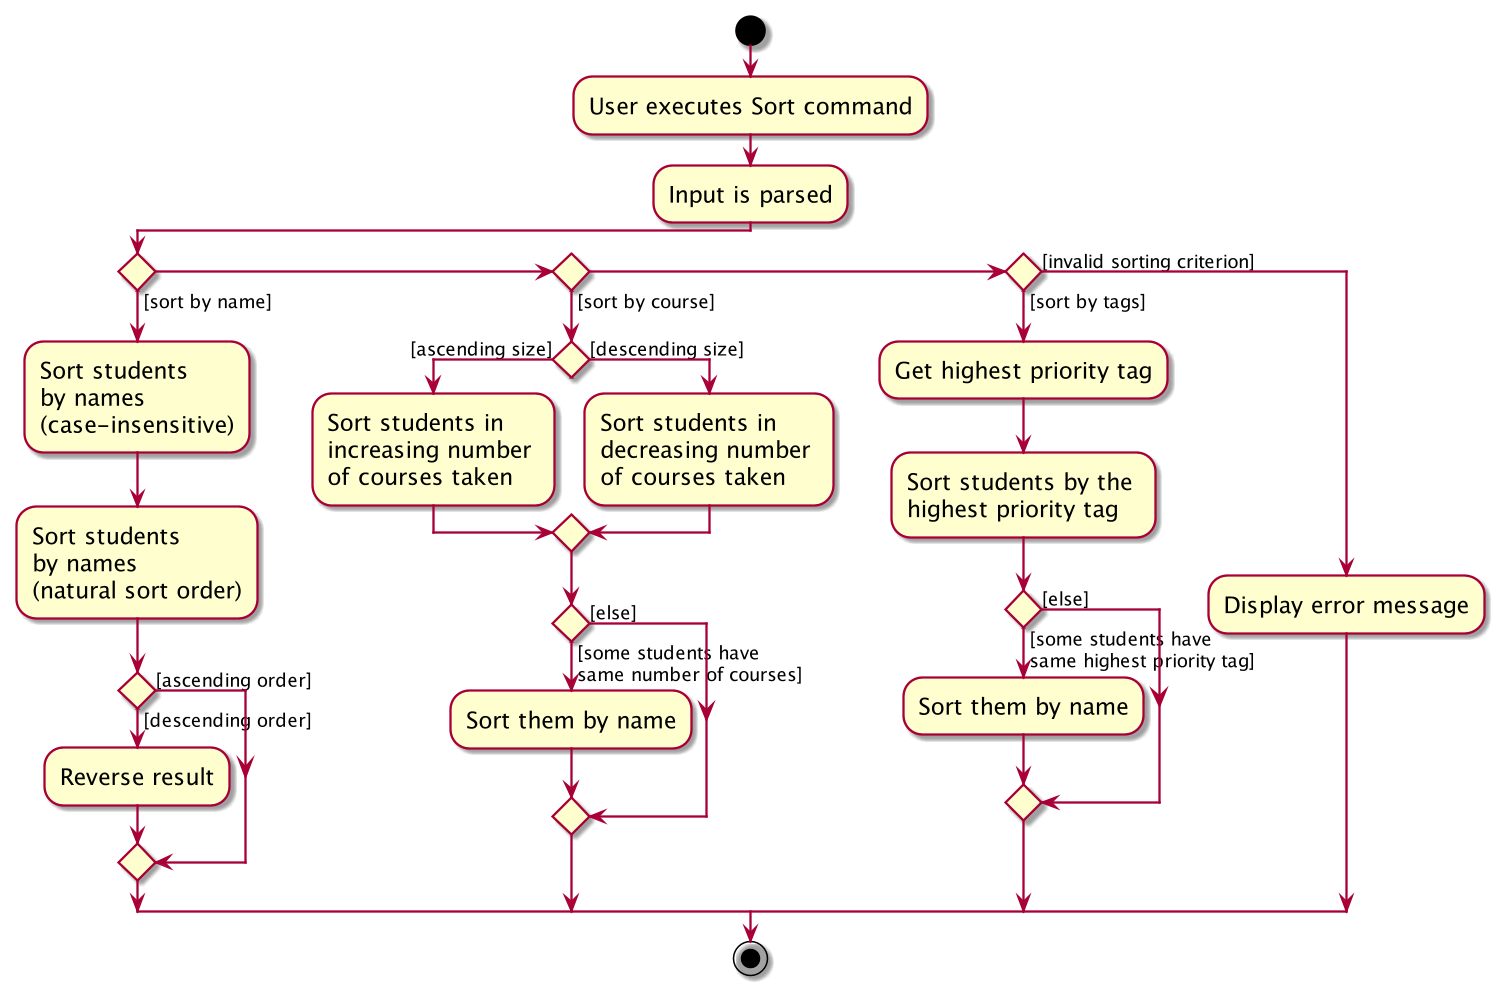

The diagram above was rendered by PlantUML. Its source (embedded in the PNG):
@startuml
skin rose
skinparam ActivityFontSize 15
skinparam ArrowFontSize 12
scale 1000 width
scale 1000 height

start
:User executes Sort command;
:Input is parsed;
  if () then ([sort by name])
    :Sort students \nby names \n(case-insensitive);
    :Sort students \nby names \n(natural sort order);
    if () then ([descending order])
      :Reverse result;
    else ([ascending order])
    endif
  else if () then ([sort by course])
    if () then ([ascending size])
      :Sort students in \nincreasing number \nof courses taken;
    else ([descending size])
      :Sort students in \ndecreasing number \nof courses taken;
    endif
    if () then ([some students have \nsame number of courses])
      :Sort them by name;
    else ([else])
    endif
  else if () then ([sort by tags])
    :Get highest priority tag;
    :Sort students by the \nhighest priority tag;
     if () then ([some students have \nsame highest priority tag])
       :Sort them by name;
     else ([else])
     endif
  else ([invalid sorting criterion])
    :Display error message;
  endif


stop
@enduml